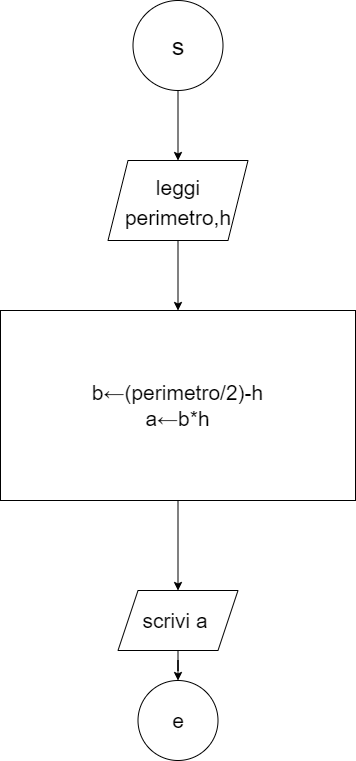

The diagram above was exported from draw.io. Its source (the exported page's mxGraphModel, read from the mxfile embedded in the PNG):
<mxGraphModel dx="1182" dy="1933" grid="1" gridSize="10" guides="1" tooltips="1" connect="1" arrows="1" fold="1" page="1" pageScale="1" pageWidth="827" pageHeight="1169" background="none" math="0" shadow="0">
  <root>
    <mxCell id="0" />
    <mxCell id="1" parent="0" />
    <mxCell id="-fJYZLcoI9T5vyvyPIS0-3" value="" style="edgeStyle=orthogonalEdgeStyle;rounded=0;orthogonalLoop=1;jettySize=auto;html=1;fontSize=25;" parent="1" source="-fJYZLcoI9T5vyvyPIS0-1" target="-fJYZLcoI9T5vyvyPIS0-2" edge="1">
      <mxGeometry relative="1" as="geometry" />
    </mxCell>
    <mxCell id="-fJYZLcoI9T5vyvyPIS0-1" value="&lt;font style=&quot;font-size: 25px;&quot;&gt;s&lt;/font&gt;" style="ellipse;whiteSpace=wrap;html=1;aspect=fixed;" parent="1" vertex="1">
      <mxGeometry x="368.5" y="-1150" width="90" height="90" as="geometry" />
    </mxCell>
    <mxCell id="-fJYZLcoI9T5vyvyPIS0-5" value="" style="edgeStyle=orthogonalEdgeStyle;rounded=0;orthogonalLoop=1;jettySize=auto;html=1;fontSize=21;" parent="1" source="-fJYZLcoI9T5vyvyPIS0-2" target="-fJYZLcoI9T5vyvyPIS0-4" edge="1">
      <mxGeometry relative="1" as="geometry" />
    </mxCell>
    <mxCell id="-fJYZLcoI9T5vyvyPIS0-2" value="&lt;font style=&quot;font-size: 21px;&quot;&gt;leggi perimetro,h&lt;/font&gt;" style="shape=parallelogram;perimeter=parallelogramPerimeter;whiteSpace=wrap;html=1;fixedSize=1;fontSize=25;" parent="1" vertex="1">
      <mxGeometry x="343.5" y="-990" width="140" height="80" as="geometry" />
    </mxCell>
    <mxCell id="-fJYZLcoI9T5vyvyPIS0-8" value="" style="edgeStyle=orthogonalEdgeStyle;rounded=0;orthogonalLoop=1;jettySize=auto;html=1;fontSize=21;" parent="1" source="-fJYZLcoI9T5vyvyPIS0-4" target="-fJYZLcoI9T5vyvyPIS0-7" edge="1">
      <mxGeometry relative="1" as="geometry" />
    </mxCell>
    <mxCell id="-fJYZLcoI9T5vyvyPIS0-4" value="b←(perimetro/2)-h&lt;br&gt;a←b*h" style="rounded=0;whiteSpace=wrap;html=1;fontSize=21;" parent="1" vertex="1">
      <mxGeometry x="236" y="-840" width="355" height="190" as="geometry" />
    </mxCell>
    <mxCell id="-fJYZLcoI9T5vyvyPIS0-6" value="e" style="ellipse;whiteSpace=wrap;html=1;aspect=fixed;fontSize=21;" parent="1" vertex="1">
      <mxGeometry x="373.5" y="-470" width="80" height="80" as="geometry" />
    </mxCell>
    <mxCell id="-fJYZLcoI9T5vyvyPIS0-9" value="" style="edgeStyle=orthogonalEdgeStyle;rounded=0;orthogonalLoop=1;jettySize=auto;html=1;fontSize=21;" parent="1" source="-fJYZLcoI9T5vyvyPIS0-7" target="-fJYZLcoI9T5vyvyPIS0-6" edge="1">
      <mxGeometry relative="1" as="geometry" />
    </mxCell>
    <mxCell id="-fJYZLcoI9T5vyvyPIS0-7" value="scrivi a&amp;nbsp;" style="shape=parallelogram;perimeter=parallelogramPerimeter;whiteSpace=wrap;html=1;fixedSize=1;fontSize=21;" parent="1" vertex="1">
      <mxGeometry x="353.5" y="-560" width="120" height="60" as="geometry" />
    </mxCell>
  </root>
</mxGraphModel>